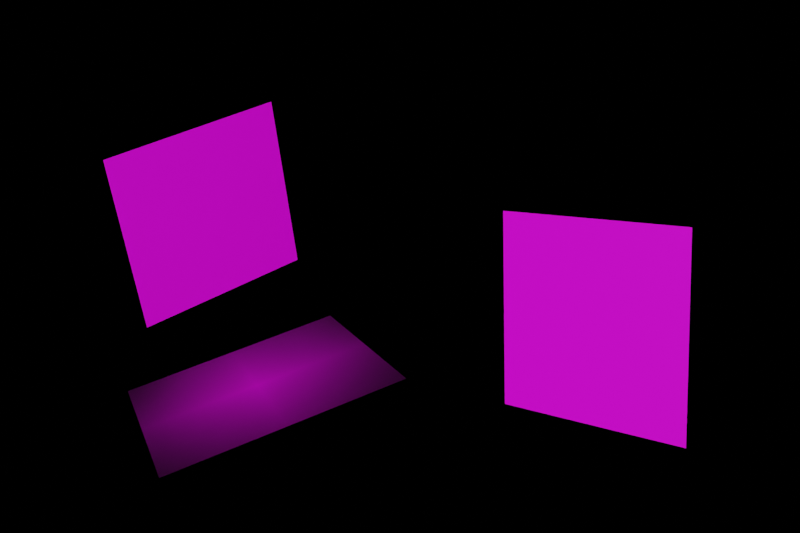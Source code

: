 # Source: Normal_cass_2.blend  (saved by Blender 2.82.7; exported with 4.5.12 LTS)
import bpy
from mathutils import Matrix  # noqa: F401  (used for matrix-valued properties, if any)

bpy.ops.wm.read_factory_settings(use_empty=True)
scene = bpy.context.scene
scene.name = 'Scene'

# ---- collections
col_collection = bpy.data.collections.new('Collection'); scene.collection.children.link(col_collection)
col_plane = bpy.data.collections.new('plane'); col_collection.children.link(col_plane)

# ---- images (referenced by path relative to the original .blend; pixels are not part of the script)
import os
ASSET_DIR = os.environ.get("B2B_ASSET_DIR", "")  # directory of the original .blend (textures are referenced by path, not embedded)
HERE = os.path.dirname(os.path.abspath(__file__))  # packed textures are extracted next to this script under _unpacked/

def load_image(name, relpath, width, height, colorspace="sRGB"):
    """Load a texture the original file referenced (path relative to the .blend, or extracted next to this script)."""
    p = next((c for c in (os.path.join(HERE, relpath), os.path.join(ASSET_DIR, relpath)) if relpath and os.path.exists(c)), "")
    if p:
        img = bpy.data.images.load(p, check_existing=True)
        img.name = name
    else:  # same state as the original file: an image datablock whose file is absent (Cycles renders it pink)
        img = bpy.data.images.new(name, width, height)
        img.source = "FILE"
        img.filepath = "//" + (relpath or name)
    img.colorspace_settings.name = colorspace
    return img
img_deer_5393082_1920_jpg = load_image('deer-5393082_1920.jpg', 'deer-5393082_1920.jpg', 1024, 1024, 'sRGB')
img_bouquet_of_flowers_5391136_1920_jpg = load_image('bouquet-of-flowers-5391136_1920.jpg', 'bouquet-of-flowers-5391136_1920.jpg', 1024, 1024, 'sRGB')
img_cat_5386372_1920_jpg = load_image('cat-5386372_1920.jpg', 'cat-5386372_1920.jpg', 1024, 1024, 'sRGB')

# ---- materials (node trees are filled in below, after node groups)
mat_x = bpy.data.materials.new('材质')
mat_x.use_transparent_shadow = False
mat_x.preview_render_type = 'FLAT'
mat_002 = bpy.data.materials.new('材质.002')
mat_002.use_transparent_shadow = False
mat_002.preview_render_type = 'FLAT'
mat_003 = bpy.data.materials.new('材质.003')
mat_003.use_transparent_shadow = False
mat_003.preview_render_type = 'FLAT'

# ---- material node trees
mat_x.use_nodes = True; mat_x.node_tree.nodes.clear()
_N = mat_x.node_tree.nodes; _L = mat_x.node_tree.links
n0 = _N.new('ShaderNodeOutputMaterial'); n0.name = '材质输出'; n0.location = (600, 300)
n1 = _N.new('ShaderNodeTexCoord'); n1.name = '纹理坐标'; n1.location = (-500, 140)
n2 = _N.new('ShaderNodeTexImage'); n2.name = '图像纹理'; n2.location = (-60, 120)
n2.image = img_deer_5393082_1920_jpg
n3 = _N.new('ShaderNodeMapping'); n3.name = '映射'; n3.location = (-260, 160)
n3.vector_type = 'VECTOR'
n4 = _N.new('ShaderNodeBsdfPrincipled'); n4.name = '原理化BSDF'; n4.location = (260, 300)
n4.distribution = 'GGX'
n4.subsurface_method = 'BURLEY'
n4.inputs[3].default_value = 1.45
n4.inputs[27].default_value = (0.0, 0.0, 0.0, 1.0)
n4.inputs[28].default_value = 1.0
_L.new(n4.outputs[0], n0.inputs[0])
_L.new(n1.outputs[2], n3.inputs[0])
_L.new(n3.outputs[0], n2.inputs[0])
_L.new(n2.outputs[0], n4.inputs[0])
n0.is_active_output = True
mat_002.use_nodes = True; mat_002.node_tree.nodes.clear()
_N = mat_002.node_tree.nodes; _L = mat_002.node_tree.links
n0 = _N.new('ShaderNodeOutputMaterial'); n0.name = '材质输出'; n0.location = (600, 300)
n1 = _N.new('ShaderNodeBsdfPrincipled'); n1.name = '原理化BSDF'; n1.location = (260, 300)
n1.distribution = 'GGX'
n1.subsurface_method = 'BURLEY'
n1.inputs[3].default_value = 1.45
n1.inputs[27].default_value = (0.0, 0.0, 0.0, 1.0)
n1.inputs[28].default_value = 1.0
n2 = _N.new('ShaderNodeTexCoord'); n2.name = '纹理坐标'; n2.location = (-560, 140)
n3 = _N.new('ShaderNodeMapping'); n3.name = '映射'; n3.location = (-260, 160)
n3.inputs[1].default_value = (1.0, 0.0, 0.0)
n4 = _N.new('ShaderNodeTexImage'); n4.name = '图像纹理'; n4.location = (-60, 100)
n4.image = img_bouquet_of_flowers_5391136_1920_jpg
_L.new(n1.outputs[0], n0.inputs[0])
_L.new(n2.outputs[2], n3.inputs[0])
_L.new(n3.outputs[0], n4.inputs[0])
_L.new(n4.outputs[0], n1.inputs[0])
n0.is_active_output = True
mat_003.use_nodes = True; mat_003.node_tree.nodes.clear()
_N = mat_003.node_tree.nodes; _L = mat_003.node_tree.links
n0 = _N.new('ShaderNodeOutputMaterial'); n0.name = '材质输出'; n0.location = (600, 300)
n1 = _N.new('ShaderNodeBsdfPrincipled'); n1.name = '原理化BSDF'; n1.location = (260, 300)
n1.distribution = 'GGX'
n1.subsurface_method = 'BURLEY'
n1.inputs[3].default_value = 1.45
n1.inputs[27].default_value = (0.0, 0.0, 0.0, 1.0)
n1.inputs[28].default_value = 1.0
n2 = _N.new('ShaderNodeMapping'); n2.name = '映射'; n2.location = (-260, 160)
n2.vector_type = 'VECTOR'
n3 = _N.new('ShaderNodeTexImage'); n3.name = '图像纹理'; n3.location = (-40, 80)
n3.image = img_cat_5386372_1920_jpg
n3.extension = 'CLIP'
n4 = _N.new('ShaderNodeTexCoord'); n4.name = '纹理坐标'; n4.location = (-500, 140)
_L.new(n1.outputs[0], n0.inputs[0])
_L.new(n4.outputs[2], n2.inputs[0])
_L.new(n2.outputs[0], n3.inputs[0])
_L.new(n3.outputs[0], n1.inputs[0])
n0.is_active_output = True

# ---- world
world_world = bpy.data.worlds.new('World'); scene.world = world_world
world_world.use_nodes = True; world_world.node_tree.nodes.clear()
_N = world_world.node_tree.nodes; _L = world_world.node_tree.links
n0 = _N.new('ShaderNodeOutputWorld'); n0.name = 'World Output'; n0.location = (300, 300)
n1 = _N.new('ShaderNodeBsdfPrincipled'); n1.name = '原理化BSDF'; n1.location = (10, 300)
n1.distribution = 'GGX'
n1.subsurface_method = 'BURLEY'
n1.inputs[3].default_value = 1.45
n1.inputs[27].default_value = (0.0, 0.0, 0.0, 1.0)
n1.inputs[28].default_value = 1.0
_L.new(n1.outputs[0], n0.inputs[0])
n0.is_active_output = True
world_world.color = (0.05088, 0.05088, 0.05088)
world_world.use_sun_shadow = False
world_world.sun_shadow_jitter_overblur = 0.0

# ---- cameras
cam_camera = bpy.data.cameras.new('Camera')
cam_camera.sensor_fit = 'HORIZONTAL'
cam_camera.clip_end = 100.0
cam_camera.lens = 15.0
cam_camera.sensor_width = 12.0
cam_camera.sensor_height = 8.0
cam_camera.ortho_scale = 7.314
cam_camera.stereo.convergence_mode = 'PARALLEL'
cam_camera.stereo.pivot = 'CENTER'
cam_camera.stereo.interocular_distance = 0.5
cam_camera_001 = bpy.data.cameras.new('Camera.001')
cam_camera_001.sensor_fit = 'HORIZONTAL'
cam_camera_001.clip_end = 100.0
cam_camera_001.lens = 15.0
cam_camera_001.sensor_width = 12.0
cam_camera_001.sensor_height = 8.0
cam_camera_001.ortho_scale = 7.314
cam_camera_001.stereo.convergence_mode = 'PARALLEL'
cam_camera_001.stereo.pivot = 'CENTER'
cam_camera_001.stereo.interocular_distance = 0.5

# ---- lights
light_x = bpy.data.lights.new('日光', 'SUN')
light_x.specular_factor = 3.0
light_x.transmission_factor = 0.0
light_x.use_shadow = False
light_x.energy = 3.0
light_x.shadow_soft_size = 0.125

# ---- meshes
me_x = bpy.data.meshes.new('平面')
me_x.from_pydata([(-2.002, 1.998, -4.768e-08), (-2.0, -0.00162, -2.383e-08), (-0.00162, 2.0, -2.385e-08), (-2.372e-11, 2.929e-08, 3.475e-15)], [], [(0, 1, 3, 2)])
_uv = me_x.uv_layers.new(name='UV 贴图')
_uv.uv.foreach_set('vector', [0.0, 0.0, 1.0, 0.0, 1.0, 1.0, 0.0, 1.0])
me_x.materials.append(mat_x)
me_x.use_remesh_fix_poles = True
me_x.use_remesh_preserve_attributes = False
me_x.use_mirror_vertex_groups = False
me_x.update()
me_002 = bpy.data.meshes.new('平面.002')
me_002.from_pydata([(-2.0, 0.0, 0.0), (0.0, 0.0, 0.0), (-2.0, 2.0, 0.0), (3.543e-14, 2.0, 3.825e-15)], [], [(0, 1, 3, 2)])
_uv = me_002.uv_layers.new(name='UV 贴图')
_uv.uv.foreach_set('vector', [0.0, 0.0, 1.0, 0.0, 1.0, 1.0, 0.0, 1.0])
me_002.materials.append(mat_002)
me_002.use_remesh_fix_poles = True
me_002.use_remesh_preserve_attributes = False
me_002.use_mirror_vertex_groups = False
me_002.update()
me_003 = bpy.data.meshes.new('平面.003')
me_003.from_pydata([(-2.0, 0.0, 0.0), (0.0, 0.0, 0.0), (-2.0, 2.0, 0.0), (3.543e-14, 2.0, 3.825e-15)], [], [(0, 1, 3, 2)])
_uv = me_003.uv_layers.new(name='UV 贴图')
_uv.uv.foreach_set('vector', [0.0, 0.0, 1.0, 0.0, 1.0, 1.0, 0.0, 1.0])
me_003.materials.append(mat_003)
me_003.use_remesh_fix_poles = True
me_003.use_remesh_preserve_attributes = False
me_003.use_mirror_vertex_groups = False
me_003.update()

# ---- objects
ob_camera_l = bpy.data.objects.new('camera_L', cam_camera)
ob_x = bpy.data.objects.new('日光', light_x)
ob_camera_r = bpy.data.objects.new('camera_R', cam_camera_001)
ob_plane = bpy.data.objects.new('plane', me_x)
ob_plane2 = bpy.data.objects.new('plane2', me_002)
ob_plane3 = bpy.data.objects.new('plane3', me_003)

# ---- transforms, parenting, visibility, modifiers, constraints
ob_camera_l.location = (8.0, -7.0, 5.0)
ob_camera_l.rotation_euler = (1.134, 0.0, 0.8727)
ob_camera_l.lock_rotations_4d = False
ob_camera_l.empty_display_type = 'ARROWS'
ob_camera_l.color = (0.0, 0.0, 0.0, 0.0)
ob_camera_l.display_type = 'WIRE'
ob_camera_l.lineart.crease_threshold = 0.0
ob_x.location = (6.026, -5.454, 6.068)
ob_x.rotation_euler = (1.102, 0.1486, 0.6617)
ob_x.lineart.crease_threshold = 0.0
ob_camera_r.location = (8.363, -6.568, 5.0)
ob_camera_r.rotation_euler = (1.126, 0.0, 0.8901)
ob_camera_r.lock_rotations_4d = False
ob_camera_r.empty_display_type = 'ARROWS'
ob_camera_r.color = (0.0, 0.0, 0.0, 0.0)
ob_camera_r.display_type = 'WIRE'
ob_camera_r.lineart.crease_threshold = 0.0
ob_plane.location = (-0.8464, -0.6912, -0.08267)
ob_plane.rotation_euler = (1.567, -0.1181, 1.571)
ob_plane.lineart.crease_threshold = 0.0
ob_plane2.location = (2.304, -0.2738, -0.6962)
ob_plane2.rotation_euler = (0.8459, 1.317, -0.5673)
ob_plane2.lineart.crease_threshold = 0.0
ob_plane3.location = (1.319, -1.732, 0.4142)
ob_plane3.rotation_euler = (-0.1801, 0.2108, 2.84)
ob_plane3.lineart.crease_threshold = 0.0

# ---- collection membership
col_collection.objects.link(ob_camera_l)
col_collection.objects.link(ob_x)
col_collection.objects.link(ob_camera_r)
col_plane.objects.link(ob_plane)
col_plane.objects.link(ob_plane2)
col_plane.objects.link(ob_plane3)

# ---- scene / render settings (as saved in the file)
scene.camera = ob_camera_r
scene.frame_start = 1; scene.frame_end = 250; scene.frame_set(0)
scene.render.engine = 'BLENDER_EEVEE_NEXT'
scene.render.image_settings.color_depth = '16'
scene.render.resolution_x = 1200
scene.render.resolution_y = 800
scene.render.use_placeholder = True
scene.render.use_render_cache = True
scene.render.use_stamp_frame_range = True
scene.render.use_stamp_lens = True
scene.render.use_stamp_marker = True
scene.render.use_stamp_sequencer_strip = True
scene.render.use_stamp_hostname = True
scene.cycles.use_denoising = False
scene.cycles.samples = 128
scene.cycles.sampling_pattern = 'TABULATED_SOBOL'
scene.cycles.use_adaptive_sampling = False
scene.cycles.use_light_tree = False
scene.view_settings.view_transform = 'Filmic'
bpy.context.view_layer.update()
